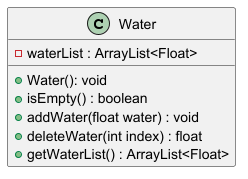

The diagram above was rendered by PlantUML. Its source (embedded in the PNG):
@startuml

class Water {
    - waterList : ArrayList<Float>
    + Water(): void
    + isEmpty() : boolean
    + addWater(float water) : void
    + deleteWater(int index) : float
    + getWaterList() : ArrayList<Float>
}

@enduml